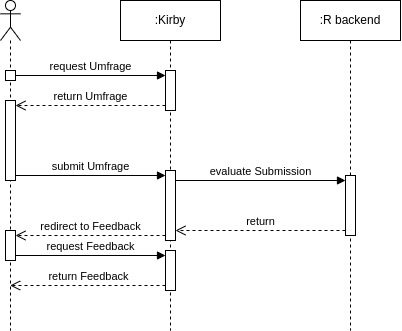

The diagram above was exported from draw.io. Its source (the exported page's mxGraphModel, read from the mxfile embedded in the PNG):
<mxGraphModel dx="928" dy="713" grid="1" gridSize="10" guides="1" tooltips="1" connect="1" arrows="1" fold="1" page="1" pageScale="1" pageWidth="850" pageHeight="1100" math="0" shadow="0">
  <root>
    <mxCell id="0" />
    <mxCell id="1" parent="0" />
    <mxCell id="jUbKE9LpFBWQFYp-CJgB-2" value=":Kirby" style="shape=umlLifeline;perimeter=lifelinePerimeter;whiteSpace=wrap;html=1;container=1;dropTarget=0;collapsible=0;recursiveResize=0;outlineConnect=0;portConstraint=eastwest;newEdgeStyle={&quot;curved&quot;:0,&quot;rounded&quot;:0};" vertex="1" parent="1">
      <mxGeometry x="280" y="110" width="100" height="330" as="geometry" />
    </mxCell>
    <mxCell id="jUbKE9LpFBWQFYp-CJgB-10" value="" style="html=1;points=[[0,0,0,0,5],[0,1,0,0,-5],[1,0,0,0,5],[1,1,0,0,-5]];perimeter=orthogonalPerimeter;outlineConnect=0;targetShapes=umlLifeline;portConstraint=eastwest;newEdgeStyle={&quot;curved&quot;:0,&quot;rounded&quot;:0};" vertex="1" parent="jUbKE9LpFBWQFYp-CJgB-2">
      <mxGeometry x="45" y="70" width="10" height="40" as="geometry" />
    </mxCell>
    <mxCell id="jUbKE9LpFBWQFYp-CJgB-14" value="" style="html=1;points=[[0,0,0,0,5],[0,1,0,0,-5],[1,0,0,0,5],[1,1,0,0,-5]];perimeter=orthogonalPerimeter;outlineConnect=0;targetShapes=umlLifeline;portConstraint=eastwest;newEdgeStyle={&quot;curved&quot;:0,&quot;rounded&quot;:0};" vertex="1" parent="jUbKE9LpFBWQFYp-CJgB-2">
      <mxGeometry x="45" y="170" width="10" height="70" as="geometry" />
    </mxCell>
    <mxCell id="jUbKE9LpFBWQFYp-CJgB-22" value="" style="html=1;points=[[0,0,0,0,5],[0,1,0,0,-5],[1,0,0,0,5],[1,1,0,0,-5]];perimeter=orthogonalPerimeter;outlineConnect=0;targetShapes=umlLifeline;portConstraint=eastwest;newEdgeStyle={&quot;curved&quot;:0,&quot;rounded&quot;:0};" vertex="1" parent="jUbKE9LpFBWQFYp-CJgB-2">
      <mxGeometry x="45" y="250" width="10" height="40" as="geometry" />
    </mxCell>
    <mxCell id="jUbKE9LpFBWQFYp-CJgB-3" value=":R backend" style="shape=umlLifeline;perimeter=lifelinePerimeter;whiteSpace=wrap;html=1;container=1;dropTarget=0;collapsible=0;recursiveResize=0;outlineConnect=0;portConstraint=eastwest;newEdgeStyle={&quot;curved&quot;:0,&quot;rounded&quot;:0};" vertex="1" parent="1">
      <mxGeometry x="460" y="110" width="100" height="330" as="geometry" />
    </mxCell>
    <mxCell id="jUbKE9LpFBWQFYp-CJgB-18" value="" style="html=1;points=[[0,0,0,0,5],[0,1,0,0,-5],[1,0,0,0,5],[1,1,0,0,-5]];perimeter=orthogonalPerimeter;outlineConnect=0;targetShapes=umlLifeline;portConstraint=eastwest;newEdgeStyle={&quot;curved&quot;:0,&quot;rounded&quot;:0};" vertex="1" parent="jUbKE9LpFBWQFYp-CJgB-3">
      <mxGeometry x="45" y="175" width="10" height="60" as="geometry" />
    </mxCell>
    <mxCell id="jUbKE9LpFBWQFYp-CJgB-5" value="" style="shape=umlLifeline;perimeter=lifelinePerimeter;whiteSpace=wrap;html=1;container=1;dropTarget=0;collapsible=0;recursiveResize=0;outlineConnect=0;portConstraint=eastwest;newEdgeStyle={&quot;curved&quot;:0,&quot;rounded&quot;:0};participant=umlActor;" vertex="1" parent="1">
      <mxGeometry x="160" y="110" width="20" height="330" as="geometry" />
    </mxCell>
    <mxCell id="jUbKE9LpFBWQFYp-CJgB-7" value="" style="html=1;points=[[0,0,0,0,5],[0,1,0,0,-5],[1,0,0,0,5],[1,1,0,0,-5]];perimeter=orthogonalPerimeter;outlineConnect=0;targetShapes=umlLifeline;portConstraint=eastwest;newEdgeStyle={&quot;curved&quot;:0,&quot;rounded&quot;:0};" vertex="1" parent="jUbKE9LpFBWQFYp-CJgB-5">
      <mxGeometry x="5" y="70" width="10" height="10" as="geometry" />
    </mxCell>
    <mxCell id="jUbKE9LpFBWQFYp-CJgB-13" value="" style="html=1;points=[[0,0,0,0,5],[0,1,0,0,-5],[1,0,0,0,5],[1,1,0,0,-5]];perimeter=orthogonalPerimeter;outlineConnect=0;targetShapes=umlLifeline;portConstraint=eastwest;newEdgeStyle={&quot;curved&quot;:0,&quot;rounded&quot;:0};" vertex="1" parent="jUbKE9LpFBWQFYp-CJgB-5">
      <mxGeometry x="5" y="100" width="10" height="80" as="geometry" />
    </mxCell>
    <mxCell id="jUbKE9LpFBWQFYp-CJgB-27" value="" style="html=1;points=[[0,0,0,0,5],[0,1,0,0,-5],[1,0,0,0,5],[1,1,0,0,-5]];perimeter=orthogonalPerimeter;outlineConnect=0;targetShapes=umlLifeline;portConstraint=eastwest;newEdgeStyle={&quot;curved&quot;:0,&quot;rounded&quot;:0};" vertex="1" parent="jUbKE9LpFBWQFYp-CJgB-5">
      <mxGeometry x="5" y="230" width="10" height="30" as="geometry" />
    </mxCell>
    <mxCell id="jUbKE9LpFBWQFYp-CJgB-11" value="request Umfrage" style="html=1;verticalAlign=bottom;endArrow=block;curved=0;rounded=0;entryX=0;entryY=0;entryDx=0;entryDy=5;" edge="1" target="jUbKE9LpFBWQFYp-CJgB-10" parent="1" source="jUbKE9LpFBWQFYp-CJgB-7">
      <mxGeometry relative="1" as="geometry">
        <mxPoint x="260" y="295" as="sourcePoint" />
      </mxGeometry>
    </mxCell>
    <mxCell id="jUbKE9LpFBWQFYp-CJgB-12" value="return Umfrage" style="html=1;verticalAlign=bottom;endArrow=open;dashed=1;endSize=8;curved=0;rounded=0;exitX=0;exitY=1;exitDx=0;exitDy=-5;" edge="1" source="jUbKE9LpFBWQFYp-CJgB-10" parent="1" target="jUbKE9LpFBWQFYp-CJgB-13">
      <mxGeometry relative="1" as="geometry">
        <mxPoint x="260" y="365" as="targetPoint" />
      </mxGeometry>
    </mxCell>
    <mxCell id="jUbKE9LpFBWQFYp-CJgB-15" value="submit Umfrage" style="html=1;verticalAlign=bottom;endArrow=block;curved=0;rounded=0;entryX=0;entryY=0;entryDx=0;entryDy=5;" edge="1" target="jUbKE9LpFBWQFYp-CJgB-14" parent="1" source="jUbKE9LpFBWQFYp-CJgB-13">
      <mxGeometry relative="1" as="geometry">
        <mxPoint x="255" y="255" as="sourcePoint" />
      </mxGeometry>
    </mxCell>
    <mxCell id="jUbKE9LpFBWQFYp-CJgB-19" value="evaluate Submission" style="html=1;verticalAlign=bottom;endArrow=block;curved=0;rounded=0;entryX=0;entryY=0;entryDx=0;entryDy=5;" edge="1" target="jUbKE9LpFBWQFYp-CJgB-18" parent="1" source="jUbKE9LpFBWQFYp-CJgB-14">
      <mxGeometry relative="1" as="geometry">
        <mxPoint x="435" y="285" as="sourcePoint" />
      </mxGeometry>
    </mxCell>
    <mxCell id="jUbKE9LpFBWQFYp-CJgB-20" value="return" style="html=1;verticalAlign=bottom;endArrow=open;dashed=1;endSize=8;curved=0;rounded=0;exitX=0;exitY=1;exitDx=0;exitDy=-5;" edge="1" source="jUbKE9LpFBWQFYp-CJgB-18" parent="1" target="jUbKE9LpFBWQFYp-CJgB-14">
      <mxGeometry relative="1" as="geometry">
        <mxPoint x="435" y="355" as="targetPoint" />
      </mxGeometry>
    </mxCell>
    <mxCell id="jUbKE9LpFBWQFYp-CJgB-16" value="redirect to Feedback" style="html=1;verticalAlign=bottom;endArrow=open;dashed=1;endSize=8;curved=0;rounded=0;exitX=0;exitY=1;exitDx=0;exitDy=-5;" edge="1" source="jUbKE9LpFBWQFYp-CJgB-14" parent="1" target="jUbKE9LpFBWQFYp-CJgB-27">
      <mxGeometry relative="1" as="geometry">
        <mxPoint x="255" y="325" as="targetPoint" />
      </mxGeometry>
    </mxCell>
    <mxCell id="jUbKE9LpFBWQFYp-CJgB-29" value="request Feedback" style="html=1;verticalAlign=bottom;endArrow=block;curved=0;rounded=0;entryX=0;entryY=0;entryDx=0;entryDy=5;" edge="1" parent="1" source="jUbKE9LpFBWQFYp-CJgB-27" target="jUbKE9LpFBWQFYp-CJgB-22">
      <mxGeometry relative="1" as="geometry">
        <mxPoint x="260" y="645" as="sourcePoint" />
      </mxGeometry>
    </mxCell>
    <mxCell id="jUbKE9LpFBWQFYp-CJgB-30" value="return Feedback" style="html=1;verticalAlign=bottom;endArrow=open;dashed=1;endSize=8;curved=0;rounded=0;exitX=0;exitY=1;exitDx=0;exitDy=-5;" edge="1" parent="1" source="jUbKE9LpFBWQFYp-CJgB-22" target="jUbKE9LpFBWQFYp-CJgB-5">
      <mxGeometry relative="1" as="geometry">
        <mxPoint x="260" y="715" as="targetPoint" />
      </mxGeometry>
    </mxCell>
  </root>
</mxGraphModel>